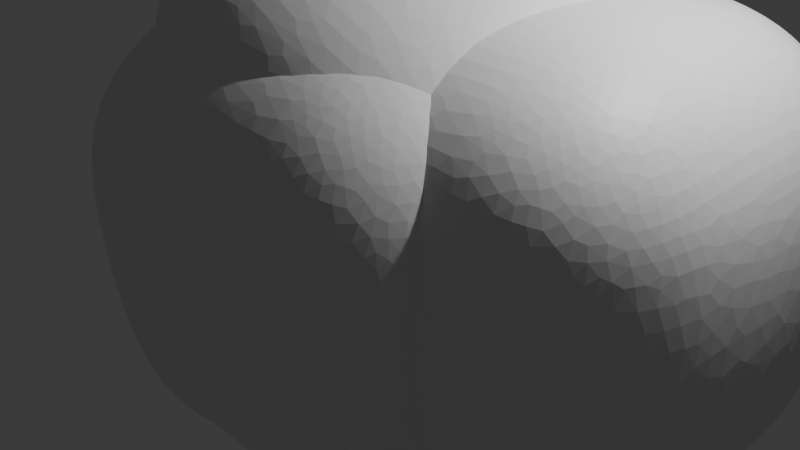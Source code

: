# Source: Rocas.blend  (saved by Blender 4.0.36; exported with 4.5.12 LTS)
import bpy
from mathutils import Matrix  # noqa: F401  (used for matrix-valued properties, if any)

bpy.ops.wm.read_factory_settings(use_empty=True)
scene = bpy.context.scene
scene.name = 'Scene'

# ---- collections
col_collection = bpy.data.collections.new('Collection'); scene.collection.children.link(col_collection)

# ---- materials (node trees are filled in below, after node groups)
mat_material = bpy.data.materials.new('Material')
mat_material.alpha_threshold = 0.0
mat_material.use_transparent_shadow = False
mat_material.roughness = 0.5
mat_material.line_color = (0.0, 0.0, 0.0, 1.0)

# ---- material node trees
mat_material.use_nodes = True; mat_material.node_tree.nodes.clear()
_N = mat_material.node_tree.nodes; _L = mat_material.node_tree.links
n0 = _N.new('ShaderNodeOutputMaterial'); n0.name = 'Material Output'; n0.location = (300, 300)
n1 = _N.new('ShaderNodeBsdfPrincipled'); n1.name = 'Principled BSDF'; n1.location = (10, 300)
n1.inputs[3].default_value = 1.45
_L.new(n1.outputs[0], n0.inputs[0])
n0.is_active_output = True

# ---- world
world_world = bpy.data.worlds.new('World'); scene.world = world_world
world_world.use_nodes = True; world_world.node_tree.nodes.clear()
_N = world_world.node_tree.nodes; _L = world_world.node_tree.links
n0 = _N.new('ShaderNodeOutputWorld'); n0.name = 'World Output'; n0.location = (300, 300)
n1 = _N.new('ShaderNodeBackground'); n1.name = 'Background'; n1.location = (10, 300)
n1.inputs[0].default_value = (0.05088, 0.05088, 0.05088, 1.0)
_L.new(n1.outputs[0], n0.inputs[0])
n0.is_active_output = True
world_world.color = (0.05088, 0.05088, 0.05088)
world_world.use_sun_shadow = False
world_world.sun_shadow_jitter_overblur = 0.0

# ---- cameras
cam_camera = bpy.data.cameras.new('Camera')
cam_camera.clip_end = 100.0
cam_camera.ortho_scale = 7.314

# ---- lights
light_light = bpy.data.lights.new('Light', 'POINT')
light_light.transmission_factor = 0.0
light_light.use_soft_falloff = False
light_light.energy = 1000.0
light_light.shadow_soft_size = 0.1
light_light.shadow_maximum_resolution = 0.006
light_light.use_absolute_resolution = True

# ---- meshes
me_cube = bpy.data.meshes.new('Cube')
me_cube.from_pydata([(0.3581, 0.5443, 0.3581), (0.3581, 0.3581, 0.5443), (0.5443, 0.3581, 0.3581), (0.3581, 0.3581, -0.5443), (0.3581, 0.5443, -0.3581), (0.5443, 0.3581, -0.3581), (0.5443, -0.3581, 0.3581), (0.3581, -0.3581, 0.5443), (0.3581, -0.5443, 0.3581), (0.5443, -0.3581, -0.3581), (0.3581, -0.5443, -0.3581), (0.3581, -0.3581, -0.5443), (-0.3581, 0.5443, 0.3581), (-0.5443, 0.3581, 0.3581), (-0.3581, 0.3581, 0.5443), (-0.5443, 0.3581, -0.3581), (-0.3581, 0.5443, -0.3581), (-0.3581, 0.3581, -0.5443), (-0.5443, -0.3581, 0.3581), (-0.3581, -0.5443, 0.3581), (-0.3581, -0.3581, 0.5443), (-0.3581, -0.3581, -0.5443), (-0.3581, -0.5443, -0.3581), (-0.5443, -0.3581, -0.3581)], [], [(17, 3, 11, 21), (23, 18, 13, 15), (10, 8, 19, 22), (1, 14, 20, 7), (5, 2, 6, 9), (0, 1, 2), (3, 4, 5), (6, 7, 8), (9, 10, 11), (12, 13, 14), (15, 16, 17), (18, 19, 20), (21, 22, 23), (17, 21, 23, 15), (3, 17, 16, 4), (2, 5, 4, 0), (22, 19, 18, 23), (8, 10, 9, 6), (12, 16, 15, 13), (7, 20, 19, 8), (1, 7, 6, 2), (21, 11, 10, 22), (20, 14, 13, 18), (14, 1, 0, 12), (11, 3, 5, 9), (16, 12, 0, 4)])
_uv = me_cube.uv_layers.new(name='UVMap')
_uv.uv.foreach_set('vector', [0.1678, 0.5428, 0.3322, 0.5428, 0.3322, 0.7072, 0.1678, 0.7072, 0.4178, 0.04277, 0.5822, 0.04277, 0.5822, 0.2072, 0.4178, 0.2072, 0.4178, 0.7928, 0.5822, 0.7928, 0.5822, 0.9572, 0.4178, 0.9572, 0.6678, 0.5428, 0.8322, 0.5428, 0.8322, 0.7072, 0.6678, 0.7072, 0.4178, 0.5428, 0.5822, 0.5428, 0.5822, 0.7072, 0.4178, 0.7072, 0.5822, 0.4572, 0.625, 0.4572, 0.5822, 0.5, 0.3322, 0.5428, 0.3322, 0.5, 0.375, 0.5428, 0.5822, 0.75, 0.625, 0.7928, 0.5822, 0.7928, 0.375, 0.7072, 0.3322, 0.75, 0.3322, 0.7072, 0.5822, 0.25, 0.5822, 0.2072, 0.625, 0.2072, 0.125, 0.5428, 0.1678, 0.5, 0.1678, 0.5428, 0.5822, 0.04277, 0.5822, 0.0, 0.625, 0.04277, 0.1678, 0.7072, 0.1678, 0.75, 0.125, 0.7072, 0.1678, 0.5428, 0.1678, 0.7072, 0.125, 0.7072, 0.125, 0.5428, 0.3322, 0.5428, 0.1678, 0.5428, 0.1678, 0.5, 0.3322, 0.5, 0.5822, 0.5428, 0.4178, 0.5428, 0.4178, 0.4572, 0.5822, 0.4572, 0.4178, 0.0, 0.5822, 0.0, 0.5822, 0.04277, 0.4178, 0.04277, 0.5822, 0.7928, 0.4178, 0.7928, 0.4178, 0.7072, 0.5822, 0.7072, 0.5822, 0.2928, 0.4178, 0.2928, 0.4178, 0.2072, 0.5822, 0.2072, 0.625, 0.7928, 0.625, 0.9572, 0.5822, 0.9572, 0.5822, 0.7928, 0.6678, 0.5428, 0.6678, 0.7072, 0.5822, 0.7072, 0.5822, 0.5428, 0.1678, 0.7072, 0.3322, 0.7072, 0.3322, 0.75, 0.1678, 0.75, 0.625, 0.04277, 0.625, 0.2072, 0.5822, 0.2072, 0.5822, 0.04277, 0.625, 0.2928, 0.625, 0.4572, 0.5822, 0.4572, 0.5822, 0.2928, 0.3322, 0.7072, 0.3322, 0.5428, 0.4178, 0.5428, 0.4178, 0.7072, 0.4178, 0.2928, 0.5822, 0.2928, 0.5822, 0.4572, 0.4178, 0.4572])
me_cube.materials.append(mat_material)
me_cube.use_mirror_vertex_groups = False
me_cube.update()

# ---- objects
ob_cube = bpy.data.objects.new('Cube', me_cube)
ob_light = bpy.data.objects.new('Light', light_light)
ob_camera = bpy.data.objects.new('Camera', cam_camera)
ob_cube_001 = bpy.data.objects.new('Cube.001', me_cube)
ob_cube_002 = bpy.data.objects.new('Cube.002', me_cube)
ob_cube_003 = bpy.data.objects.new('Cube.003', me_cube)
ob_cube_004 = bpy.data.objects.new('Cube.004', me_cube)

# ---- transforms, parenting, visibility, modifiers, constraints
ob_cube.location = (0.0, 0.0, 0.0)
ob_cube.scale = (2.445, 2.445, 2.445)
ob_cube.lock_rotations_4d = False
ob_cube.empty_display_type = 'ARROWS'
ob_cube.lineart.crease_threshold = 0.0
_m = ob_cube.modifiers.new('Subdivisión', 'SUBSURF')
_m.levels = 4
_m.render_levels = 5
_m = ob_cube.modifiers.new('Desplazar', 'DISPLACE')
_m = ob_cube.modifiers.new('Diezmar', 'DECIMATE')
_m.ratio = 0.3258
_m = ob_cube.modifiers.new('Diezmar.001', 'DECIMATE')
_m.ratio = 0.427
ob_light.location = (4.076, 1.005, 5.904)
ob_light.rotation_euler = (0.6503, 0.05522, 1.866)
ob_light.lock_rotations_4d = False
ob_light.empty_display_type = 'ARROWS'
ob_light.color = (0.0, 0.0, 0.0, 0.0)
ob_light.lineart.crease_threshold = 0.0
ob_camera.location = (7.359, -6.926, 4.958)
ob_camera.rotation_euler = (1.109, 0.0, 0.8149)
ob_camera.lock_rotations_4d = False
ob_camera.empty_display_type = 'ARROWS'
ob_camera.color = (0.0, 0.0, 0.0, 0.0)
ob_camera.display_type = 'WIRE'
ob_camera.lineart.crease_threshold = 0.0
ob_cube_001.location = (1.34, 0.6908, 0.06397)
ob_cube_001.scale = (2.445, 2.445, 2.445)
ob_cube_001.lock_rotations_4d = False
ob_cube_001.empty_display_type = 'ARROWS'
ob_cube_001.lineart.crease_threshold = 0.0
_m = ob_cube_001.modifiers.new('Subdivisión', 'SUBSURF')
_m.levels = 4
_m.render_levels = 5
_m = ob_cube_001.modifiers.new('Desplazar', 'DISPLACE')
_m = ob_cube_001.modifiers.new('Diezmar', 'DECIMATE')
_m.ratio = 0.3258
_m = ob_cube_001.modifiers.new('Diezmar.001', 'DECIMATE')
_m.ratio = 0.427
ob_cube_002.location = (-0.9366, 0.1244, -0.136)
ob_cube_002.rotation_euler = (0.01393, -0.495, -0.2048)
ob_cube_002.scale = (2.445, 2.445, 2.445)
ob_cube_002.lock_rotations_4d = False
ob_cube_002.empty_display_type = 'ARROWS'
ob_cube_002.lineart.crease_threshold = 0.0
_m = ob_cube_002.modifiers.new('Subdivisión', 'SUBSURF')
_m.levels = 4
_m.render_levels = 5
_m = ob_cube_002.modifiers.new('Desplazar', 'DISPLACE')
_m = ob_cube_002.modifiers.new('Diezmar', 'DECIMATE')
_m.ratio = 0.3258
_m = ob_cube_002.modifiers.new('Diezmar.001', 'DECIMATE')
_m.ratio = 0.427
ob_cube_003.location = (-0.2385, 0.6139, 0.9312)
ob_cube_003.rotation_euler = (2.846, -0.426, 3.14)
ob_cube_003.scale = (2.445, 2.445, 2.445)
ob_cube_003.lock_rotations_4d = False
ob_cube_003.empty_display_type = 'ARROWS'
ob_cube_003.lineart.crease_threshold = 0.0
_m = ob_cube_003.modifiers.new('Subdivisión', 'SUBSURF')
_m.levels = 4
_m.render_levels = 5
_m = ob_cube_003.modifiers.new('Desplazar', 'DISPLACE')
_m = ob_cube_003.modifiers.new('Diezmar', 'DECIMATE')
_m.ratio = 0.3258
_m = ob_cube_003.modifiers.new('Diezmar.001', 'DECIMATE')
_m.ratio = 0.427
ob_cube_004.location = (0.2513, 1.597, -0.05904)
ob_cube_004.rotation_euler = (-1.013, -1.412, -0.142)
ob_cube_004.scale = (1.946, 1.946, 1.946)
ob_cube_004.lock_rotations_4d = False
ob_cube_004.empty_display_type = 'ARROWS'
ob_cube_004.lineart.crease_threshold = 0.0
_m = ob_cube_004.modifiers.new('Subdivisión', 'SUBSURF')
_m.levels = 4
_m.render_levels = 5
_m = ob_cube_004.modifiers.new('Desplazar', 'DISPLACE')
_m = ob_cube_004.modifiers.new('Diezmar', 'DECIMATE')
_m.ratio = 0.3258
_m = ob_cube_004.modifiers.new('Diezmar.001', 'DECIMATE')
_m.ratio = 0.427

# ---- collection membership
col_collection.objects.link(ob_cube)
col_collection.objects.link(ob_light)
col_collection.objects.link(ob_camera)
col_collection.objects.link(ob_cube_001)
col_collection.objects.link(ob_cube_002)
col_collection.objects.link(ob_cube_003)
col_collection.objects.link(ob_cube_004)

# ---- scene / render settings (as saved in the file)
scene.camera = ob_camera
scene.frame_start = 1; scene.frame_end = 250; scene.frame_set(1)
scene.render.engine = 'BLENDER_EEVEE_NEXT'
scene.cycles.sampling_pattern = 'TABULATED_SOBOL'
bpy.context.view_layer.update()
